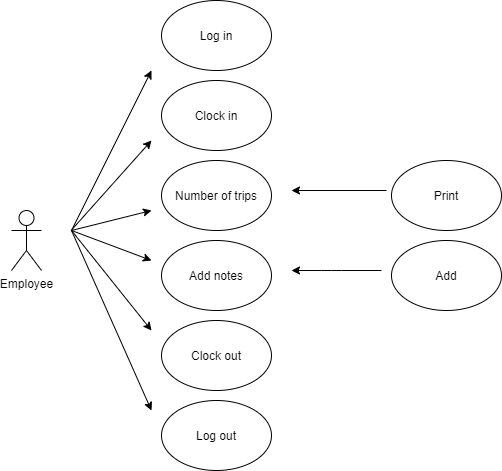

The diagram above was exported from draw.io. Its source (the exported page's mxGraphModel, read from the mxfile embedded in the PNG):
<mxGraphModel dx="868" dy="521" grid="1" gridSize="10" guides="1" tooltips="1" connect="1" arrows="1" fold="1" page="1" pageScale="1" pageWidth="850" pageHeight="1100" math="0" shadow="0">
  <root>
    <mxCell id="0" />
    <mxCell id="1" parent="0" />
    <mxCell id="SsuJnOxZkF_ZcI3RvGV8-1" value="Employee&lt;br&gt;" style="shape=umlActor;verticalLabelPosition=bottom;labelBackgroundColor=#ffffff;verticalAlign=top;html=1;outlineConnect=0;" vertex="1" parent="1">
      <mxGeometry x="120" y="260" width="30" height="60" as="geometry" />
    </mxCell>
    <mxCell id="SsuJnOxZkF_ZcI3RvGV8-2" value="" style="endArrow=classic;html=1;" edge="1" parent="1">
      <mxGeometry width="50" height="50" relative="1" as="geometry">
        <mxPoint x="180" y="280" as="sourcePoint" />
        <mxPoint x="260" y="120" as="targetPoint" />
      </mxGeometry>
    </mxCell>
    <mxCell id="SsuJnOxZkF_ZcI3RvGV8-3" value="" style="endArrow=classic;html=1;" edge="1" parent="1">
      <mxGeometry width="50" height="50" relative="1" as="geometry">
        <mxPoint x="180" y="279.5" as="sourcePoint" />
        <mxPoint x="260" y="190" as="targetPoint" />
      </mxGeometry>
    </mxCell>
    <mxCell id="SsuJnOxZkF_ZcI3RvGV8-5" value="Log in" style="ellipse;whiteSpace=wrap;html=1;" vertex="1" parent="1">
      <mxGeometry x="270" y="50" width="110" height="70" as="geometry" />
    </mxCell>
    <mxCell id="SsuJnOxZkF_ZcI3RvGV8-6" value="Clock in" style="ellipse;whiteSpace=wrap;html=1;" vertex="1" parent="1">
      <mxGeometry x="270" y="130" width="110" height="70" as="geometry" />
    </mxCell>
    <mxCell id="SsuJnOxZkF_ZcI3RvGV8-7" value="Number of trips" style="ellipse;whiteSpace=wrap;html=1;" vertex="1" parent="1">
      <mxGeometry x="270" y="210" width="110" height="70" as="geometry" />
    </mxCell>
    <mxCell id="SsuJnOxZkF_ZcI3RvGV8-9" value="" style="endArrow=classic;html=1;" edge="1" parent="1">
      <mxGeometry width="50" height="50" relative="1" as="geometry">
        <mxPoint x="180" y="280" as="sourcePoint" />
        <mxPoint x="260" y="260" as="targetPoint" />
      </mxGeometry>
    </mxCell>
    <mxCell id="SsuJnOxZkF_ZcI3RvGV8-10" value="Add notes" style="ellipse;whiteSpace=wrap;html=1;" vertex="1" parent="1">
      <mxGeometry x="270" y="290" width="110" height="70" as="geometry" />
    </mxCell>
    <mxCell id="SsuJnOxZkF_ZcI3RvGV8-11" value="" style="endArrow=classic;html=1;" edge="1" parent="1">
      <mxGeometry width="50" height="50" relative="1" as="geometry">
        <mxPoint x="180" y="280" as="sourcePoint" />
        <mxPoint x="260" y="310" as="targetPoint" />
      </mxGeometry>
    </mxCell>
    <mxCell id="SsuJnOxZkF_ZcI3RvGV8-12" value="Clock out" style="ellipse;whiteSpace=wrap;html=1;" vertex="1" parent="1">
      <mxGeometry x="270" y="370" width="110" height="70" as="geometry" />
    </mxCell>
    <mxCell id="SsuJnOxZkF_ZcI3RvGV8-13" value="" style="endArrow=classic;html=1;" edge="1" parent="1">
      <mxGeometry width="50" height="50" relative="1" as="geometry">
        <mxPoint x="180" y="280" as="sourcePoint" />
        <mxPoint x="260" y="380" as="targetPoint" />
      </mxGeometry>
    </mxCell>
    <mxCell id="SsuJnOxZkF_ZcI3RvGV8-14" value="Log out" style="ellipse;whiteSpace=wrap;html=1;" vertex="1" parent="1">
      <mxGeometry x="270" y="450" width="110" height="70" as="geometry" />
    </mxCell>
    <mxCell id="SsuJnOxZkF_ZcI3RvGV8-15" value="" style="endArrow=classic;html=1;" edge="1" parent="1">
      <mxGeometry width="50" height="50" relative="1" as="geometry">
        <mxPoint x="180" y="280" as="sourcePoint" />
        <mxPoint x="260" y="460" as="targetPoint" />
      </mxGeometry>
    </mxCell>
    <mxCell id="SsuJnOxZkF_ZcI3RvGV8-16" value="Print" style="ellipse;whiteSpace=wrap;html=1;" vertex="1" parent="1">
      <mxGeometry x="500" y="210" width="110" height="70" as="geometry" />
    </mxCell>
    <mxCell id="SsuJnOxZkF_ZcI3RvGV8-17" value="" style="endArrow=classic;html=1;" edge="1" parent="1">
      <mxGeometry width="50" height="50" relative="1" as="geometry">
        <mxPoint x="495" y="240" as="sourcePoint" />
        <mxPoint x="400" y="240" as="targetPoint" />
      </mxGeometry>
    </mxCell>
    <mxCell id="SsuJnOxZkF_ZcI3RvGV8-18" value="Add" style="ellipse;whiteSpace=wrap;html=1;" vertex="1" parent="1">
      <mxGeometry x="500" y="290" width="110" height="70" as="geometry" />
    </mxCell>
    <mxCell id="SsuJnOxZkF_ZcI3RvGV8-19" value="" style="endArrow=classic;html=1;" edge="1" parent="1">
      <mxGeometry width="50" height="50" relative="1" as="geometry">
        <mxPoint x="490" y="320" as="sourcePoint" />
        <mxPoint x="400" y="320" as="targetPoint" />
        <Array as="points">
          <mxPoint x="440" y="320" />
        </Array>
      </mxGeometry>
    </mxCell>
  </root>
</mxGraphModel>